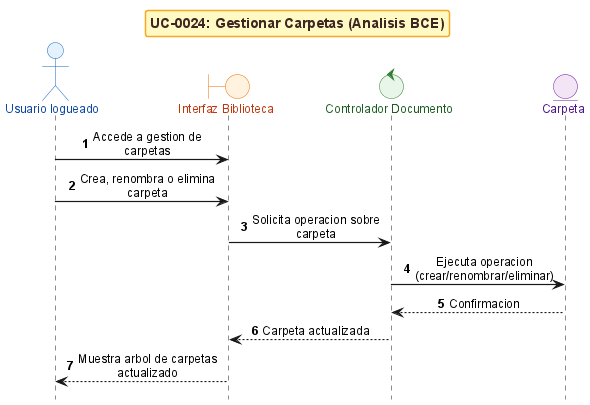

The diagram above was rendered by PlantUML. Its source (embedded in the PNG):
@startuml
!include _sequence-bce-style.puml

title UC-0024: Gestionar Carpetas (Analisis BCE)

actor "Usuario logueado" as Actor
boundary "Interfaz Biblioteca" as BU
control "Controlador Documento" as CO
entity "Carpeta" as EC

Actor -> BU : Accede a gestion de carpetas
Actor -> BU : Crea, renombra o elimina carpeta
BU -> CO : Solicita operacion sobre carpeta
CO -> EC : Ejecuta operacion (crear/renombrar/eliminar)
EC --> CO : Confirmacion
CO --> BU : Carpeta actualizada
BU --> Actor : Muestra arbol de carpetas actualizado

@enduml